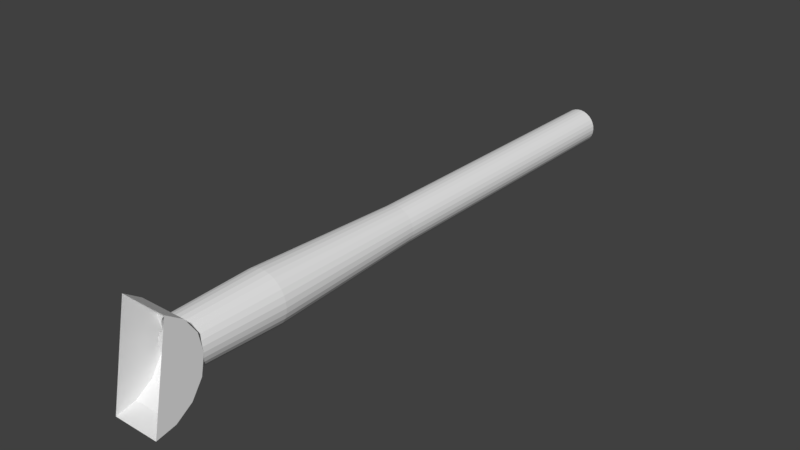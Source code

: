 # Source: gun_main.blend  (saved by Blender 2.79.0; exported with 4.5.12 LTS)
import bpy
from mathutils import Matrix  # noqa: F401  (used for matrix-valued properties, if any)

bpy.ops.wm.read_factory_settings(use_empty=True)
scene = bpy.context.scene
scene.name = 'Scene'

# ---- collections
col_collection_1 = bpy.data.collections.new('Collection 1'); scene.collection.children.link(col_collection_1)

# ---- materials (node trees are filled in below, after node groups)
mat_material = bpy.data.materials.new('Material')
mat_material.alpha_threshold = 0.0
mat_material.use_transparent_shadow = False
mat_material.roughness = 0.5
mat_material.line_color = (0.0, 0.0, 0.0, 1.0)

# ---- material node trees

# ---- world
world_world = bpy.data.worlds.new('World'); scene.world = world_world
world_world.color = (0.05088, 0.05088, 0.05088)
world_world.use_sun_shadow = False
world_world.sun_shadow_jitter_overblur = 0.0
world_world.cycles.sampling_method = 'MANUAL'

# ---- meshes
me_cube = bpy.data.meshes.new('Cube')
me_cube.from_pydata([(0.1849, 0.1373, -0.08055), (0.2047, 0.7951, -0.08055), (0.1529, 2.096, -0.08055), (0.1457, 4.54, -0.08055), (-0.1457, 4.54, -0.08055), (0.1809, 0.1298, -0.04211), (0.2002, 0.7951, -0.038), (0.1496, 2.096, -0.04876), (0.1425, 4.54, -0.05027), (-0.1425, 4.54, -0.1108), (-0.1496, 2.096, -0.1123), (-0.2002, 0.7951, -0.1231), (-0.1809, 0.1298, -0.119), (0.1689, 0.1226, -0.005346), (0.187, 0.7951, 0.002691), (0.1397, 2.096, -0.01836), (0.1331, 4.54, -0.02131), (-0.1331, 4.54, -0.1398), (-0.1397, 2.096, -0.1427), (-0.187, 0.7951, -0.1638), (-0.1689, 0.1226, -0.1558), (0.1496, 0.1154, 0.02813), (0.1656, 0.7951, 0.03975), (0.1237, 2.096, 0.009325), (0.1178, 4.54, 0.005066), (-0.1178, 4.54, -0.1662), (-0.1237, 2.096, -0.1704), (-0.1656, 0.7951, -0.2009), (-0.1496, 0.1154, -0.1892), (0.1237, 0.1108, 0.05686), (0.1369, 0.7951, 0.07154), (0.1023, 2.096, 0.03308), (0.09747, 4.54, 0.0277), (-0.09747, 4.54, -0.1888), (-0.1023, 2.096, -0.1942), (-0.1369, 0.7951, -0.2326), (-0.1237, 0.1108, -0.218), (0.09245, 0.1023, 0.07958), (0.1023, 0.7951, 0.09669), (0.07646, 2.096, 0.05187), (0.07283, 4.54, 0.0456), (-0.07283, 4.54, -0.2067), (-0.07646, 2.096, -0.213), (-0.1023, 0.7951, -0.2578), (-0.09245, 0.1023, -0.2407), (0.05714, 0.09312, 0.0953), (0.06324, 0.7951, 0.1141), (0.04725, 2.096, 0.06487), (0.04501, 4.54, 0.05798), (-0.04501, 4.54, -0.2191), (-0.04725, 2.096, -0.226), (-0.06324, 0.7951, -0.2752), (-0.05714, 0.09312, -0.2564), (0.01933, 0.08722, 0.1033), (0.02139, 0.7951, 0.123), (0.01598, 2.096, 0.07152), (0.01523, 4.54, 0.06431), (-0.01523, 4.54, -0.2254), (-0.01598, 2.096, -0.2326), (-0.02139, 0.7951, -0.2841), (-0.01933, 0.08722, -0.2644), (-0.01933, 0.08722, 0.1033), (-0.02139, 0.7951, 0.123), (-0.01598, 2.096, 0.07152), (-0.01523, 4.54, 0.06431), (0.01523, 4.54, -0.2254), (0.01598, 2.096, -0.2326), (0.02139, 0.7951, -0.2841), (0.01933, 0.08722, -0.2644), (-0.05714, 0.09312, 0.0953), (-0.06324, 0.7951, 0.1141), (-0.04725, 2.096, 0.06487), (-0.04501, 4.54, 0.05798), (0.04501, 4.54, -0.2191), (0.04725, 2.096, -0.226), (0.06324, 0.7951, -0.2752), (0.05714, 0.09312, -0.2564), (-0.09245, 0.1023, 0.07958), (-0.1023, 0.7951, 0.09669), (-0.07646, 2.096, 0.05187), (-0.07283, 4.54, 0.0456), (0.07283, 4.54, -0.2067), (0.07646, 2.096, -0.213), (0.1023, 0.7951, -0.2578), (0.09245, 0.1023, -0.2407), (-0.1237, 0.1108, 0.05686), (-0.1369, 0.7951, 0.07154), (-0.1023, 2.096, 0.03308), (-0.09747, 4.54, 0.0277), (0.09747, 4.54, -0.1888), (0.1023, 2.096, -0.1942), (0.1369, 0.7951, -0.2326), (0.1237, 0.1108, -0.218), (-0.1496, 0.1154, 0.02813), (-0.1656, 0.7951, 0.03975), (-0.1237, 2.096, 0.009325), (-0.1178, 4.54, 0.005066), (0.1178, 4.54, -0.1662), (0.1237, 2.096, -0.1704), (0.1656, 0.7951, -0.2009), (0.1496, 0.1154, -0.1892), (-0.1689, 0.1226, -0.005346), (-0.187, 0.7951, 0.002691), (-0.1397, 2.096, -0.01836), (-0.1331, 4.54, -0.02131), (0.1331, 4.54, -0.1398), (0.1397, 2.096, -0.1427), (0.187, 0.7951, -0.1638), (0.1689, 0.1226, -0.1558), (-0.1809, 0.1298, -0.04211), (-0.2002, 0.7951, -0.038), (-0.1496, 2.096, -0.04876), (-0.1425, 4.54, -0.05027), (0.1425, 4.54, -0.1108), (0.1496, 2.096, -0.1123), (0.2002, 0.7951, -0.1231), (0.1809, 0.1298, -0.119), (-0.1849, 0.1373, -0.08055), (-0.2047, 0.7951, -0.08055), (-0.1529, 2.096, -0.08055), (-0.1849, 0.1069, -0.2347), (0.1849, 0.1069, -0.2347), (-0.1849, 0.01963, -0.3653), (0.1849, 0.01963, -0.3653), (-0.1849, -0.111, -0.4526), (0.1849, -0.111, -0.4526), (-0.1849, -0.2651, -0.4832), (0.1849, -0.2651, -0.4832), (-0.1849, -0.111, 0.2915), (0.1849, -0.111, 0.2915), (-0.1849, 0.01964, 0.2042), (0.1849, 0.01964, 0.2042), (-0.1849, 0.1069, 0.07355), (0.1849, 0.1069, 0.07355), (-0.1007, 0.1069, -0.2347), (0.1007, 0.1069, -0.2347), (0.1008, 0.1046, 0.07355), (-0.1008, 0.1046, 0.07355), (0.1066, 4.537, -0.08055), (-0.118, 4.537, -0.08055), (0.1154, 4.537, -0.05602), (-0.1043, 4.537, -0.1027), (0.0974, 4.537, -0.03719), (-0.1078, 4.537, -0.1286), (0.09548, 4.537, -0.01118), (-0.08625, 4.537, -0.1432), (0.07134, 4.537, -0.001324), (-0.07897, 4.537, -0.1683), (0.05901, 4.537, 0.02166), (-0.05331, 4.537, -0.1729), (0.03295, 4.537, 0.02084), (-0.03647, 4.537, -0.1928), (0.01234, 4.537, 0.03682), (-0.01114, 4.537, -0.1866), (-0.01114, 4.537, 0.02548), (0.01234, 4.537, -0.1979), (-0.03647, 4.537, 0.03169), (0.03295, 4.537, -0.1819), (-0.05331, 4.537, 0.01178), (0.05901, 4.537, -0.1828), (-0.07897, 4.537, 0.007153), (0.07134, 4.537, -0.1598), (-0.08625, 4.537, -0.01789), (0.09548, 4.537, -0.1499), (-0.1078, 4.537, -0.03255), (0.0974, 4.537, -0.1239), (-0.1043, 4.537, -0.05839), (0.1154, 4.537, -0.1051), (-0.03646, 0.04365, -0.1807), (0.04037, 0.04365, 0.03035), (-0.01643, 0.04365, -0.1974), (0.01484, 0.04365, 0.02502), (0.007437, 0.04365, -0.1869), (-0.008233, 0.04365, 0.03718), (0.03253, 0.04365, -0.194), (-0.02939, 0.04365, 0.02193), (0.05005, 0.04365, -0.1747), (-0.05541, 0.04365, 0.02365), (0.07586, 0.04365, -0.171), (-0.06853, 0.04365, 0.001117), (0.08401, 0.04365, -0.1462), (-0.093, 0.04365, -0.007892), (0.1061, 0.04365, -0.1323), (-0.09582, 0.04365, -0.03382), (0.1034, 0.04365, -0.1063), (-0.1145, 0.04365, -0.052), (0.1179, 0.04365, -0.08467), (-0.1065, 0.04365, -0.07683), (0.105, 0.04365, -0.06204), (-0.1162, 0.04365, -0.101), (0.1094, 0.04365, -0.03634), (-0.09885, 0.04365, -0.1205), (0.08839, 0.04365, -0.02094), (-0.09784, 0.04365, -0.1466), (0.08198, 0.04365, 0.004344), (-0.07406, 0.04365, -0.1572), (0.0565, 0.04365, 0.00986), (-0.06254, 0.04365, -0.1806), (0.1034, 4.129, -0.05476), (0.1064, 3.72, -0.07312), (0.106, 3.312, -0.0917), (0.1025, 2.903, -0.1099), (0.09582, 2.495, -0.1273), (0.08625, 2.086, -0.1432), (0.07406, 1.678, -0.1572), (0.05962, 1.269, -0.1689), (0.04336, 0.8606, -0.178), (0.02579, 0.4521, -0.184), (0.05174, 0.4521, -0.1866), (0.06937, 0.8606, -0.176), (0.0849, 1.269, -0.1625), (0.09784, 1.678, -0.1466), (0.1078, 2.086, -0.1286), (0.1145, 2.495, -0.1091), (0.1177, 2.903, -0.08879), (0.1174, 3.312, -0.06822), (0.1134, 3.72, -0.04802), (0.1061, 4.129, -0.02882), (0.01484, 4.129, -0.1861), (-0.003721, 3.72, -0.1871), (-0.02217, 3.312, -0.1848), (-0.03994, 2.903, -0.1794), (-0.0565, 2.495, -0.171), (-0.07134, 2.086, -0.1598), (-0.08401, 1.678, -0.1462), (-0.09413, 1.269, -0.1306), (-0.1014, 0.8606, -0.1135), (-0.1056, 0.4521, -0.09539), (-0.1109, 0.4521, -0.1209), (-0.1022, 0.8606, -0.1396), (-0.09041, 1.269, -0.1564), (-0.07586, 1.678, -0.171), (-0.05901, 2.086, -0.1828), (-0.04037, 2.495, -0.1915), (-0.02049, 2.903, -0.1968), (-1.387e-07, 3.312, -0.1986), (0.02049, 3.72, -0.1968), (0.04037, 4.129, -0.1915), (-0.09582, 4.129, -0.1273), (-0.1025, 3.72, -0.1099), (-0.106, 3.312, -0.0917), (-0.1064, 2.903, -0.07312), (-0.1034, 2.495, -0.05476), (-0.0974, 2.086, -0.03719), (-0.08839, 1.678, -0.02094), (-0.07669, 1.269, -0.006494), (-0.06267, 0.8606, 0.005699), (-0.04674, 0.4521, 0.01527), (-0.07266, 0.4521, 0.01245), (-0.08771, 0.8606, -0.001582), (-0.1001, 1.269, -0.01801), (-0.1094, 1.678, -0.03634), (-0.1154, 2.086, -0.05602), (-0.1179, 2.495, -0.07643), (-0.1169, 2.903, -0.09698), (-0.1122, 3.312, -0.117), (-0.1042, 3.72, -0.136), (-0.093, 4.129, -0.1532), (-0.09041, 0.4521, -0.1371), (-0.07923, 0.8606, -0.1519), (-0.06564, 1.269, -0.1646), (-0.05005, 1.678, -0.1747), (-0.03295, 2.086, -0.1819), (-0.01484, 2.495, -0.1861), (0.003721, 2.903, -0.1871), (0.02217, 3.312, -0.1848), (0.03994, 3.72, -0.1794), (0.0565, 4.129, -0.171), (0.06564, 0.4521, -0.1646), (0.07923, 0.8606, -0.1519), (0.09041, 1.269, -0.1371), (0.09885, 1.678, -0.1205), (0.1043, 2.086, -0.1027), (0.1065, 2.495, -0.08427), (0.1056, 2.903, -0.06572), (0.1014, 3.312, -0.04761), (0.09413, 3.72, -0.0305), (0.08401, 4.129, -0.01492), (-0.03646, 4.129, 0.01963), (-0.01851, 3.72, 0.02444), (1.312e-07, 3.312, 0.02606), (0.01851, 2.903, 0.02444), (0.03646, 2.495, 0.01963), (0.05331, 2.086, 0.01178), (0.06853, 1.678, 0.001117), (0.08167, 1.269, -0.01202), (0.09233, 0.8606, -0.02725), (0.1002, 0.4521, -0.04409), (0.1001, 0.4521, -0.01801), (0.08771, 0.8606, -0.001582), (0.07266, 1.269, 0.01245), (0.05541, 1.678, 0.02365), (0.03647, 2.086, 0.03169), (0.01643, 2.495, 0.03632), (-0.004119, 2.903, 0.0374), (-0.02454, 3.312, 0.03489), (-0.04421, 3.72, 0.02887), (-0.06254, 4.129, 0.01953), (-0.08167, 0.4521, -0.01202), (-0.09233, 0.8606, -0.02725), (-0.1002, 1.269, -0.04409), (-0.105, 1.678, -0.06204), (-0.1066, 2.086, -0.08055), (-0.105, 2.495, -0.09907), (-0.1002, 2.903, -0.117), (-0.09233, 3.312, -0.1339), (-0.08167, 3.72, -0.1491), (-0.06853, 4.129, -0.1622), (-0.0849, 0.4521, -0.1625), (-0.06937, 0.8606, -0.176), (-0.05174, 1.269, -0.1866), (-0.03253, 1.678, -0.194), (-0.01234, 2.086, -0.1979), (0.008233, 2.495, -0.1983), (0.02855, 2.903, -0.1951), (0.048, 3.312, -0.1884), (0.066, 3.72, -0.1784), (0.08198, 4.129, -0.1655), (0.09041, 0.4521, -0.1564), (0.1022, 0.8606, -0.1396), (0.1109, 1.269, -0.1209), (0.1162, 1.678, -0.101), (0.118, 2.086, -0.08055), (0.1162, 2.495, -0.06006), (0.1109, 2.903, -0.04019), (0.1022, 3.312, -0.02154), (0.09041, 3.72, -0.004691), (0.07586, 4.129, 0.009856), (0.07669, 0.4521, -0.006493), (0.06267, 0.8606, 0.005699), (0.04674, 1.269, 0.01527), (0.02939, 1.678, 0.02193), (0.01114, 2.086, 0.02548), (-0.007437, 2.495, 0.0258), (-0.02579, 2.903, 0.02289), (-0.04336, 3.312, 0.01684), (-0.05962, 3.72, 0.007833), (-0.07406, 4.129, -0.003862), (-0.1042, 0.4521, -0.02515), (-0.1122, 0.8606, -0.04408), (-0.1169, 1.269, -0.06413), (-0.1179, 1.678, -0.08467), (-0.1154, 2.086, -0.1051), (-0.1094, 2.495, -0.1248), (-0.1001, 2.903, -0.1431), (-0.08771, 3.312, -0.1595), (-0.07266, 3.72, -0.1736), (-0.05541, 4.129, -0.1848), (-0.05962, 0.4521, -0.1689), (-0.04336, 0.8606, -0.178), (-0.02579, 1.269, -0.184), (-0.007437, 1.678, -0.1869), (0.01114, 2.086, -0.1866), (0.02939, 2.495, -0.183), (0.04674, 2.903, -0.1764), (0.06267, 3.312, -0.1668), (0.07669, 3.72, -0.1546), (0.08839, 4.129, -0.1402), (0.09413, 0.4521, -0.1306), (0.1014, 0.8606, -0.1135), (0.1056, 1.269, -0.09539), (0.1065, 1.678, -0.07683), (0.1043, 2.086, -0.05839), (0.09885, 2.495, -0.04062), (0.09041, 2.903, -0.02406), (0.07923, 3.312, -0.009215), (0.06564, 3.72, 0.003459), (0.05005, 4.129, 0.01358), (0.066, 0.4521, 0.01729), (0.048, 0.8606, 0.02726), (0.02855, 1.269, 0.03396), (0.008233, 1.678, 0.03718), (-0.01234, 2.086, 0.03682), (-0.03253, 2.495, 0.0329), (-0.05174, 2.903, 0.02552), (-0.06937, 3.312, 0.01493), (-0.0849, 3.72, 0.001431), (-0.09784, 4.129, -0.01456), (-0.1025, 0.4521, -0.05117), (-0.106, 0.8606, -0.06941), (-0.1064, 1.269, -0.08799), (-0.1034, 1.678, -0.1063), (-0.0974, 2.086, -0.1239), (-0.08839, 2.495, -0.1402), (-0.07669, 2.903, -0.1546), (-0.06267, 3.312, -0.1668), (-0.04674, 3.72, -0.1764), (-0.02939, 4.129, -0.183), (-0.04421, 0.4521, -0.19), (-0.02454, 0.8606, -0.196), (-0.004119, 1.269, -0.1985), (0.01643, 1.678, -0.1974), (0.03647, 2.086, -0.1928), (0.05541, 2.495, -0.1848), (0.07266, 2.903, -0.1736), (0.08771, 3.312, -0.1595), (0.1001, 3.72, -0.1431), (0.1094, 4.129, -0.1248), (0.1134, 0.4521, -0.1131), (0.1174, 0.8606, -0.09289), (0.1177, 1.269, -0.07232), (0.1145, 1.678, -0.052), (0.1078, 2.086, -0.03255), (0.09784, 2.495, -0.01456), (0.0849, 2.903, 0.001431), (0.06937, 3.312, 0.01493), (0.05174, 3.72, 0.02552), (0.03253, 4.129, 0.0329), (-0.1162, 4.129, -0.06006), (-0.1109, 3.72, -0.04019), (-0.1022, 3.312, -0.02154), (-0.09041, 2.903, -0.004691), (-0.07586, 2.495, 0.009856), (-0.05901, 2.086, 0.02166), (-0.04037, 1.678, 0.03035), (-0.02049, 1.269, 0.03567), (-1.311e-08, 0.8606, 0.03747), (0.02049, 0.4521, 0.03567), (-0.003721, 0.4521, 0.026), (-0.02217, 0.8606, 0.02373), (-0.03994, 1.269, 0.0183), (-0.0565, 1.678, 0.00986), (-0.07134, 2.086, -0.001324), (-0.08401, 2.495, -0.01492), (-0.09413, 2.903, -0.0305), (-0.1014, 3.312, -0.04761), (-0.1056, 3.72, -0.06572), (-0.1065, 4.129, -0.08427), (0.03994, 0.4521, 0.0183), (0.02217, 0.8606, 0.02373), (0.003721, 1.269, 0.026), (-0.01484, 1.678, 0.02502), (-0.03295, 2.086, 0.02084), (-0.05005, 2.495, 0.01358), (-0.06564, 2.903, 0.003459), (-0.07923, 3.312, -0.009215), (-0.09041, 3.72, -0.02406), (-0.09885, 4.129, -0.04062), (-0.1177, 0.4521, -0.07232), (-0.1174, 0.8606, -0.09289), (-0.1134, 1.269, -0.1131), (-0.1061, 1.678, -0.1323), (-0.09548, 2.086, -0.1499), (-0.08198, 2.495, -0.1655), (-0.066, 2.903, -0.1784), (-0.048, 3.312, -0.1884), (-0.02855, 3.72, -0.1951), (-0.008233, 4.129, -0.1983), (0.105, 4.129, -0.09907), (0.1002, 3.72, -0.117), (0.09233, 3.312, -0.1339), (0.08167, 2.903, -0.1491), (0.06853, 2.495, -0.1622), (0.05331, 2.086, -0.1729), (0.03646, 1.678, -0.1807), (0.01851, 1.269, -0.1855), (-5.613e-09, 0.8606, -0.1872), (-0.01851, 0.4521, -0.1855), (0.004119, 0.4521, -0.1985), (0.02454, 0.8606, -0.196), (0.04421, 1.269, -0.19), (0.06254, 1.678, -0.1806), (0.07897, 2.086, -0.1683), (0.093, 2.495, -0.1532), (0.1042, 2.903, -0.136), (0.1122, 3.312, -0.117), (0.1169, 3.72, -0.09698), (0.1179, 4.129, -0.07644), (0.1064, 0.4521, -0.08799), (0.106, 0.8606, -0.06941), (0.1025, 1.269, -0.05117), (0.09582, 1.678, -0.03382), (0.08625, 2.086, -0.01789), (0.07406, 2.495, -0.003862), (0.05962, 2.903, 0.007833), (0.04336, 3.312, 0.01684), (0.02579, 3.72, 0.02289), (0.007437, 4.129, 0.0258), (-0.02855, 0.4521, 0.03396), (-0.048, 0.8606, 0.02726), (-0.066, 1.269, 0.01729), (-0.08198, 1.678, 0.004344), (-0.09548, 2.086, -0.01118), (-0.1061, 2.495, -0.02882), (-0.1134, 2.903, -0.04802), (-0.1174, 3.312, -0.06822), (-0.1177, 3.72, -0.08879), (-0.1145, 4.129, -0.1091), (0.1169, 0.4521, -0.06413), (0.1122, 0.8606, -0.04408), (0.1042, 1.269, -0.02515), (0.093, 1.678, -0.007893), (0.07897, 2.086, 0.007153), (0.06254, 2.495, 0.01953), (0.04421, 2.903, 0.02887), (0.02454, 3.312, 0.03489), (0.004119, 3.72, 0.0374), (-0.01643, 4.129, 0.03632)], [], [(1, 2, 7, 6), (118, 119, 10, 11), (117, 118, 11, 12), (0, 1, 6, 5), (119, 4, 9, 10), (2, 3, 8, 7), (12, 11, 19, 20), (5, 6, 14, 13), (10, 9, 17, 18), (7, 8, 16, 15), (6, 7, 15, 14), (11, 10, 18, 19), (19, 18, 26, 27), (20, 19, 27, 28), (13, 14, 22, 21), (18, 17, 25, 26), (15, 16, 24, 23), (14, 15, 23, 22), (22, 23, 31, 30), (27, 26, 34, 35), (28, 27, 35, 36), (21, 22, 30, 29), (26, 25, 33, 34), (23, 24, 32, 31), (34, 33, 41, 42), (31, 32, 40, 39), (30, 31, 39, 38), (35, 34, 42, 43), (36, 35, 43, 44, 134), (29, 30, 38, 37, 136), (42, 41, 49, 50), (39, 40, 48, 47), (38, 39, 47, 46), (43, 42, 50, 51), (44, 43, 51, 52), (37, 38, 46, 45), (45, 46, 54, 53), (50, 49, 57, 58), (47, 48, 56, 55), (46, 47, 55, 54), (51, 50, 58, 59), (52, 51, 59, 60), (59, 58, 66, 67), (60, 59, 67, 68), (53, 54, 62, 61), (58, 57, 65, 66), (55, 56, 64, 63), (54, 55, 63, 62), (67, 66, 74, 75), (68, 67, 75, 76), (61, 62, 70, 69), (66, 65, 73, 74), (63, 64, 72, 71), (62, 63, 71, 70), (71, 72, 80, 79), (70, 71, 79, 78), (75, 74, 82, 83), (76, 75, 83, 84), (69, 70, 78, 77), (74, 73, 81, 82), (82, 81, 89, 90), (79, 80, 88, 87), (78, 79, 87, 86), (83, 82, 90, 91), (84, 83, 91, 92, 135), (77, 78, 86, 85, 137), (90, 89, 97, 98), (87, 88, 96, 95), (86, 87, 95, 94), (91, 90, 98, 99), (92, 91, 99, 100), (85, 86, 94, 93), (100, 99, 107, 108), (93, 94, 102, 101), (98, 97, 105, 106), (95, 96, 104, 103), (94, 95, 103, 102), (99, 98, 106, 107), (107, 106, 114, 115), (108, 107, 115, 116), (101, 102, 110, 109), (106, 105, 113, 114), (103, 104, 112, 111), (102, 103, 111, 110), (110, 111, 119, 118), (115, 114, 2, 1), (116, 115, 1, 0), (109, 110, 118, 117), (114, 113, 3, 2), (111, 112, 4, 119), (20, 28, 36, 134, 120, 117, 12), (92, 100, 108, 116, 0, 121, 135), (52, 60, 68, 76, 84, 135, 121, 123, 122, 120, 134, 44), (5, 13, 21, 29, 136, 133, 0), (93, 101, 109, 117, 132, 137, 85), (45, 53, 61, 69, 77, 137, 132, 130, 131, 133, 136, 37), (125, 124, 122, 123), (126, 124, 125, 127), (130, 128, 129, 131), (121, 0, 133, 131, 129, 127, 125, 123), (120, 122, 124, 126, 128, 130, 132, 117), (96, 88, 160, 162), (72, 64, 154, 156), (105, 97, 163, 165), (81, 73, 157, 159), (113, 105, 165, 167), (104, 96, 162, 164), (112, 104, 164, 166), (3, 113, 167, 138), (4, 112, 166, 139), (41, 33, 147, 149), (49, 41, 149, 151), (40, 32, 146, 148), (17, 9, 141, 143), (80, 72, 156, 158), (48, 40, 148, 150), (9, 4, 139, 141), (25, 17, 143, 145), (57, 49, 151, 153), (16, 8, 140, 142), (89, 81, 159, 161), (8, 3, 138, 140), (24, 16, 142, 144), (33, 25, 145, 147), (97, 89, 161, 163), (56, 48, 150, 152), (32, 24, 144, 146), (88, 80, 158, 160), (65, 57, 153, 155), (73, 65, 155, 157), (64, 56, 152, 154), (208, 207, 172, 174), (228, 227, 187, 189), (248, 247, 175, 177), (258, 228, 189, 191), (268, 208, 174, 176), (288, 287, 188, 190), (298, 248, 177, 179), (308, 258, 191, 193), (318, 268, 176, 178), (328, 288, 190, 192), (338, 298, 179, 181), (348, 308, 193, 195), (358, 318, 178, 180), (368, 328, 192, 194), (378, 338, 181, 183), (388, 348, 195, 197), (398, 358, 180, 182), (418, 417, 169, 171), (428, 368, 194, 196), (438, 378, 183, 185), (458, 457, 168, 170), (457, 388, 197, 168), (468, 398, 182, 184), (478, 418, 171, 173), (417, 428, 196, 169), (227, 438, 185, 187), (207, 458, 170, 172), (488, 468, 184, 186), (247, 478, 173, 175), (287, 488, 186, 188), (158, 156, 497, 278), (278, 497, 496, 279), (279, 496, 495, 280), (280, 495, 494, 281), (281, 494, 493, 282), (282, 493, 492, 283), (283, 492, 491, 284), (284, 491, 490, 285), (285, 490, 489, 286), (286, 489, 488, 287), (145, 143, 487, 238), (238, 487, 486, 239), (239, 486, 485, 240), (240, 485, 484, 241), (241, 484, 483, 242), (242, 483, 482, 243), (243, 482, 481, 244), (244, 481, 480, 245), (245, 480, 479, 246), (246, 479, 478, 247), (156, 154, 477, 497), (497, 477, 476, 496), (496, 476, 475, 495), (495, 475, 474, 494), (494, 474, 473, 493), (493, 473, 472, 492), (492, 472, 471, 491), (491, 471, 470, 490), (490, 470, 469, 489), (489, 469, 468, 488), (142, 140, 467, 198), (198, 467, 466, 199), (199, 466, 465, 200), (200, 465, 464, 201), (201, 464, 463, 202), (202, 463, 462, 203), (203, 462, 461, 204), (204, 461, 460, 205), (205, 460, 459, 206), (206, 459, 458, 207), (157, 155, 447, 218), (218, 447, 446, 219), (219, 446, 445, 220), (220, 445, 444, 221), (221, 444, 443, 222), (222, 443, 442, 223), (223, 442, 441, 224), (224, 441, 440, 225), (225, 440, 439, 226), (226, 439, 438, 227), (139, 166, 437, 408), (408, 437, 436, 409), (409, 436, 435, 410), (410, 435, 434, 411), (411, 434, 433, 412), (412, 433, 432, 413), (413, 432, 431, 414), (414, 431, 430, 415), (415, 430, 429, 416), (416, 429, 428, 417), (143, 141, 427, 487), (487, 427, 426, 486), (486, 426, 425, 485), (485, 425, 424, 484), (484, 424, 423, 483), (483, 423, 422, 482), (482, 422, 421, 481), (481, 421, 420, 480), (480, 420, 419, 479), (479, 419, 418, 478), (154, 152, 407, 477), (477, 407, 406, 476), (476, 406, 405, 475), (475, 405, 404, 474), (474, 404, 403, 473), (473, 403, 402, 472), (472, 402, 401, 471), (471, 401, 400, 470), (470, 400, 399, 469), (469, 399, 398, 468), (138, 167, 397, 448), (448, 397, 396, 449), (449, 396, 395, 450), (450, 395, 394, 451), (451, 394, 393, 452), (452, 393, 392, 453), (453, 392, 391, 454), (454, 391, 390, 455), (455, 390, 389, 456), (456, 389, 388, 457), (140, 138, 448, 467), (467, 448, 449, 466), (466, 449, 450, 465), (465, 450, 451, 464), (464, 451, 452, 463), (463, 452, 453, 462), (462, 453, 454, 461), (461, 454, 455, 460), (460, 455, 456, 459), (459, 456, 457, 458), (155, 153, 387, 447), (447, 387, 386, 446), (446, 386, 385, 445), (445, 385, 384, 444), (444, 384, 383, 443), (443, 383, 382, 442), (442, 382, 381, 441), (441, 381, 380, 440), (440, 380, 379, 439), (439, 379, 378, 438), (166, 164, 377, 437), (437, 377, 376, 436), (436, 376, 375, 435), (435, 375, 374, 434), (434, 374, 373, 433), (433, 373, 372, 432), (432, 372, 371, 431), (431, 371, 370, 430), (430, 370, 369, 429), (429, 369, 368, 428), (141, 139, 408, 427), (427, 408, 409, 426), (426, 409, 410, 425), (425, 410, 411, 424), (424, 411, 412, 423), (423, 412, 413, 422), (422, 413, 414, 421), (421, 414, 415, 420), (420, 415, 416, 419), (419, 416, 417, 418), (152, 150, 367, 407), (407, 367, 366, 406), (406, 366, 365, 405), (405, 365, 364, 404), (404, 364, 363, 403), (403, 363, 362, 402), (402, 362, 361, 401), (401, 361, 360, 400), (400, 360, 359, 399), (399, 359, 358, 398), (167, 165, 357, 397), (397, 357, 356, 396), (396, 356, 355, 395), (395, 355, 354, 394), (394, 354, 353, 393), (393, 353, 352, 392), (392, 352, 351, 391), (391, 351, 350, 390), (390, 350, 349, 389), (389, 349, 348, 388), (153, 151, 347, 387), (387, 347, 346, 386), (386, 346, 345, 385), (385, 345, 344, 384), (384, 344, 343, 383), (383, 343, 342, 382), (382, 342, 341, 381), (381, 341, 340, 380), (380, 340, 339, 379), (379, 339, 338, 378), (164, 162, 337, 377), (377, 337, 336, 376), (376, 336, 335, 375), (375, 335, 334, 374), (374, 334, 333, 373), (373, 333, 332, 372), (372, 332, 331, 371), (371, 331, 330, 370), (370, 330, 329, 369), (369, 329, 328, 368), (150, 148, 327, 367), (367, 327, 326, 366), (366, 326, 325, 365), (365, 325, 324, 364), (364, 324, 323, 363), (363, 323, 322, 362), (362, 322, 321, 361), (361, 321, 320, 360), (360, 320, 319, 359), (359, 319, 318, 358), (165, 163, 317, 357), (357, 317, 316, 356), (356, 316, 315, 355), (355, 315, 314, 354), (354, 314, 313, 353), (353, 313, 312, 352), (352, 312, 311, 351), (351, 311, 310, 350), (350, 310, 309, 349), (349, 309, 308, 348), (151, 149, 307, 347), (347, 307, 306, 346), (346, 306, 305, 345), (345, 305, 304, 344), (344, 304, 303, 343), (343, 303, 302, 342), (342, 302, 301, 341), (341, 301, 300, 340), (340, 300, 299, 339), (339, 299, 298, 338), (162, 160, 297, 337), (337, 297, 296, 336), (336, 296, 295, 335), (335, 295, 294, 334), (334, 294, 293, 333), (333, 293, 292, 332), (332, 292, 291, 331), (331, 291, 290, 330), (330, 290, 289, 329), (329, 289, 288, 328), (148, 146, 277, 327), (327, 277, 276, 326), (326, 276, 275, 325), (325, 275, 274, 324), (324, 274, 273, 323), (323, 273, 272, 322), (322, 272, 271, 321), (321, 271, 270, 320), (320, 270, 269, 319), (319, 269, 268, 318), (163, 161, 267, 317), (317, 267, 266, 316), (316, 266, 265, 315), (315, 265, 264, 314), (314, 264, 263, 313), (313, 263, 262, 312), (312, 262, 261, 311), (311, 261, 260, 310), (310, 260, 259, 309), (309, 259, 258, 308), (149, 147, 257, 307), (307, 257, 256, 306), (306, 256, 255, 305), (305, 255, 254, 304), (304, 254, 253, 303), (303, 253, 252, 302), (302, 252, 251, 301), (301, 251, 250, 300), (300, 250, 249, 299), (299, 249, 248, 298), (160, 158, 278, 297), (297, 278, 279, 296), (296, 279, 280, 295), (295, 280, 281, 294), (294, 281, 282, 293), (293, 282, 283, 292), (292, 283, 284, 291), (291, 284, 285, 290), (290, 285, 286, 289), (289, 286, 287, 288), (146, 144, 217, 277), (277, 217, 216, 276), (276, 216, 215, 275), (275, 215, 214, 274), (274, 214, 213, 273), (273, 213, 212, 272), (272, 212, 211, 271), (271, 211, 210, 270), (270, 210, 209, 269), (269, 209, 208, 268), (161, 159, 237, 267), (267, 237, 236, 266), (266, 236, 235, 265), (265, 235, 234, 264), (264, 234, 233, 263), (263, 233, 232, 262), (262, 232, 231, 261), (261, 231, 230, 260), (260, 230, 229, 259), (259, 229, 228, 258), (147, 145, 238, 257), (257, 238, 239, 256), (256, 239, 240, 255), (255, 240, 241, 254), (254, 241, 242, 253), (253, 242, 243, 252), (252, 243, 244, 251), (251, 244, 245, 250), (250, 245, 246, 249), (249, 246, 247, 248), (159, 157, 218, 237), (237, 218, 219, 236), (236, 219, 220, 235), (235, 220, 221, 234), (234, 221, 222, 233), (233, 222, 223, 232), (232, 223, 224, 231), (231, 224, 225, 230), (230, 225, 226, 229), (229, 226, 227, 228), (144, 142, 198, 217), (217, 198, 199, 216), (216, 199, 200, 215), (215, 200, 201, 214), (214, 201, 202, 213), (213, 202, 203, 212), (212, 203, 204, 211), (211, 204, 205, 210), (210, 205, 206, 209), (209, 206, 207, 208), (169, 196, 194, 192, 190, 188, 186, 184, 182, 180, 178, 176, 174, 172, 170, 168, 197, 195, 193, 191, 189, 187, 185, 183, 181, 179, 177, 175, 173, 171)])
_uv = me_cube.uv_layers.new(name='UVMap')
_uv.uv.foreach_set('vector', [0.1449, 0.8931, 0.4336, 0.8943, 0.4336, 0.9014, 0.1449, 0.9026, 0.6105, 0.7619, 0.8992, 0.7631, 0.8992, 0.7702, 0.6105, 0.7714, 0.4514, 0.9278, 0.5974, 0.9269, 0.5975, 0.9364, 0.4498, 0.9364, 0.7276, 0.9389, 0.8736, 0.938, 0.8736, 0.9475, 0.726, 0.9475, 0.1449, 0.6546, 0.6086, 0.6546, 0.6087, 0.6627, 0.1449, 0.6627, 0.1449, 0.6842, 0.6086, 0.6842, 0.6087, 0.6923, 0.1449, 0.6923, 0.1464, 0.9277, 0.2941, 0.9268, 0.2941, 0.9363, 0.1449, 0.9363, 0.7275, 0.9276, 0.8752, 0.9267, 0.8752, 0.9362, 0.726, 0.9362, 0.1449, 0.5062, 0.6086, 0.5062, 0.6087, 0.5143, 0.1449, 0.5143, 0.1449, 0.526, 0.6086, 0.526, 0.6087, 0.5341, 0.1449, 0.5341, 0.1449, 0.8254, 0.4336, 0.8266, 0.4336, 0.8337, 0.1449, 0.8349, 0.1449, 0.8818, 0.4336, 0.883, 0.4336, 0.8901, 0.1449, 0.8913, 0.6105, 0.7224, 0.8992, 0.7236, 0.8992, 0.7307, 0.6105, 0.7319, 0.762, 0.5535, 0.9113, 0.5526, 0.9113, 0.5621, 0.7604, 0.5621, 0.762, 0.5422, 0.9113, 0.5413, 0.9113, 0.5508, 0.7604, 0.5508, 0.1449, 0.7336, 0.6086, 0.7336, 0.6087, 0.7417, 0.1449, 0.7417, 0.1449, 0.7238, 0.6086, 0.7238, 0.6087, 0.7318, 0.1449, 0.7319, 0.6105, 0.6927, 0.8992, 0.6939, 0.8992, 0.701, 0.6105, 0.7022, 0.1449, 0.848, 0.4336, 0.8492, 0.4336, 0.8563, 0.1449, 0.8575, 0.1449, 0.8141, 0.4336, 0.8153, 0.4336, 0.8224, 0.1449, 0.8236, 0.727, 0.871, 0.8778, 0.8705, 0.8778, 0.88, 0.726, 0.8796, 0.7269, 0.8827, 0.8778, 0.8818, 0.8778, 0.8913, 0.726, 0.8913, 0.1449, 0.6348, 0.6086, 0.6348, 0.6087, 0.6429, 0.1449, 0.6429, 0.1449, 0.7534, 0.6086, 0.7534, 0.6087, 0.7615, 0.1449, 0.7615, 0.1449, 0.6051, 0.6086, 0.6051, 0.6087, 0.6132, 0.1449, 0.6132, 0.1449, 0.6941, 0.6086, 0.6941, 0.6087, 0.7022, 0.1449, 0.7022, 0.4354, 0.8818, 0.7242, 0.883, 0.7242, 0.8901, 0.4354, 0.8913, 0.1449, 0.8592, 0.4336, 0.8604, 0.4336, 0.8675, 0.1449, 0.8687, 0.7278, 0.9161, 0.8781, 0.9155, 0.8781, 0.9249, 0.726, 0.9249, 0.727, 0.9223, 0.1467, 0.9161, 0.297, 0.9156, 0.297, 0.925, 0.1449, 0.925, 0.1453, 0.9223, 0.1449, 0.5161, 0.6086, 0.5161, 0.6087, 0.5242, 0.1449, 0.5242, 0.1449, 0.5359, 0.6086, 0.5359, 0.6087, 0.544, 0.1449, 0.544, 0.6105, 0.6497, 0.8992, 0.6509, 0.8992, 0.658, 0.6105, 0.6592, 0.1449, 0.8028, 0.4336, 0.804, 0.4336, 0.8111, 0.1449, 0.8123, 0.728, 0.8376, 0.8817, 0.8367, 0.8818, 0.8462, 0.726, 0.8462, 0.728, 0.8602, 0.8817, 0.8592, 0.8818, 0.8687, 0.726, 0.8687, 0.6957, 0.6286, 0.8515, 0.6277, 0.8515, 0.6372, 0.6944, 0.6372, 0.1449, 0.5854, 0.6086, 0.5854, 0.6087, 0.5934, 0.1449, 0.5935, 0.1449, 0.7831, 0.6086, 0.7831, 0.6087, 0.7912, 0.1449, 0.7912, 0.6105, 0.5062, 0.8992, 0.5074, 0.8992, 0.5145, 0.6105, 0.5157, 0.1449, 0.8705, 0.4336, 0.8717, 0.4336, 0.8788, 0.1449, 0.88, 0.6779, 0.5931, 0.8337, 0.5922, 0.8337, 0.6017, 0.6766, 0.6017, 0.4354, 0.8028, 0.7242, 0.804, 0.7242, 0.8111, 0.4354, 0.8123, 0.726, 0.8033, 0.8831, 0.8028, 0.8831, 0.8123, 0.726, 0.8119, 0.726, 0.8146, 0.8831, 0.8141, 0.8831, 0.8236, 0.726, 0.8231, 0.1449, 0.5656, 0.6086, 0.5656, 0.6087, 0.5737, 0.1449, 0.5737, 0.1449, 0.7732, 0.6086, 0.7732, 0.6087, 0.7813, 0.1449, 0.7813, 0.4354, 0.8254, 0.7242, 0.8266, 0.7242, 0.8337, 0.4354, 0.8349, 0.6105, 0.6723, 0.8992, 0.6735, 0.8992, 0.6806, 0.6105, 0.6818, 0.6944, 0.6169, 0.8515, 0.6164, 0.8515, 0.6259, 0.6957, 0.6254, 0.6944, 0.6056, 0.8515, 0.6051, 0.8515, 0.6146, 0.6957, 0.6142, 0.1449, 0.6447, 0.6086, 0.6447, 0.6087, 0.6528, 0.1449, 0.6528, 0.1449, 0.7139, 0.6086, 0.7139, 0.6087, 0.722, 0.1449, 0.722, 0.4354, 0.8592, 0.7242, 0.8604, 0.7242, 0.8675, 0.4354, 0.8687, 0.1449, 0.7929, 0.6086, 0.7929, 0.6087, 0.801, 0.1449, 0.801, 0.4354, 0.8705, 0.7242, 0.8717, 0.7242, 0.8788, 0.4354, 0.88, 0.4354, 0.848, 0.7242, 0.8492, 0.7242, 0.8563, 0.4354, 0.8575, 0.726, 0.8259, 0.8818, 0.8254, 0.8818, 0.8349, 0.728, 0.8344, 0.726, 0.8484, 0.8818, 0.848, 0.8818, 0.8575, 0.728, 0.857, 0.1449, 0.5557, 0.6086, 0.5557, 0.6087, 0.5638, 0.1449, 0.5638, 0.1449, 0.615, 0.6086, 0.615, 0.6087, 0.6231, 0.1449, 0.6231, 0.1449, 0.5952, 0.6086, 0.5952, 0.6087, 0.6033, 0.1449, 0.6033, 0.6105, 0.7732, 0.8992, 0.7744, 0.8992, 0.7815, 0.6105, 0.7827, 0.6105, 0.7845, 0.8992, 0.7857, 0.8992, 0.7928, 0.6105, 0.794, 0.7604, 0.5302, 0.9127, 0.5302, 0.9127, 0.5395, 0.7625, 0.5391, 0.7616, 0.5329, 0.726, 0.9044, 0.8781, 0.9044, 0.8781, 0.9138, 0.7279, 0.9133, 0.7265, 0.9071, 0.1449, 0.5458, 0.6086, 0.5458, 0.6087, 0.5539, 0.1449, 0.5539, 0.1449, 0.7633, 0.6086, 0.7633, 0.6087, 0.7714, 0.1449, 0.7714, 0.4354, 0.8931, 0.7242, 0.8943, 0.7242, 0.9014, 0.4354, 0.9026, 0.1449, 0.9044, 0.4336, 0.9056, 0.4336, 0.9127, 0.1449, 0.9139, 0.726, 0.8931, 0.8778, 0.8931, 0.8778, 0.9026, 0.727, 0.9017, 0.7604, 0.5193, 0.9123, 0.5189, 0.9123, 0.5284, 0.7614, 0.5279, 0.7604, 0.5644, 0.9113, 0.5639, 0.9113, 0.5734, 0.762, 0.5729, 0.7604, 0.5756, 0.9113, 0.5752, 0.9113, 0.5847, 0.762, 0.5842, 0.1449, 0.5755, 0.6086, 0.5755, 0.6087, 0.5836, 0.1449, 0.5836, 0.1449, 0.704, 0.6086, 0.704, 0.6087, 0.7121, 0.1449, 0.7121, 0.4354, 0.8367, 0.7242, 0.8379, 0.7242, 0.845, 0.4354, 0.8462, 0.4354, 0.8141, 0.7242, 0.8153, 0.7242, 0.8224, 0.4354, 0.8236, 0.6105, 0.661, 0.8992, 0.6622, 0.8992, 0.6693, 0.6105, 0.6705, 0.4498, 0.9161, 0.5991, 0.9156, 0.5991, 0.9251, 0.4514, 0.9247, 0.2987, 0.9161, 0.448, 0.9156, 0.448, 0.9251, 0.3003, 0.9247, 0.1449, 0.6644, 0.6086, 0.6644, 0.6087, 0.6725, 0.1449, 0.6725, 0.1449, 0.7435, 0.6086, 0.7435, 0.6087, 0.7516, 0.1449, 0.7516, 0.1449, 0.8367, 0.4336, 0.8379, 0.4336, 0.845, 0.1449, 0.8462, 0.6105, 0.7435, 0.8992, 0.7447, 0.8992, 0.7518, 0.6105, 0.753, 0.4354, 0.9044, 0.7242, 0.9056, 0.7242, 0.9127, 0.4354, 0.9139, 0.1449, 0.9386, 0.2925, 0.9381, 0.2925, 0.9476, 0.1465, 0.9471, 0.2987, 0.9274, 0.4464, 0.9269, 0.4464, 0.9364, 0.3004, 0.936, 0.1449, 0.6249, 0.6086, 0.6249, 0.6087, 0.633, 0.1449, 0.633, 0.1449, 0.6743, 0.6086, 0.6743, 0.6087, 0.6824, 0.1449, 0.6824, 0.005795, 0.7869, 0.005601, 0.7782, 0.003589, 0.7698, 0.0008946, 0.7641, 0.01735, 0.7729, 0.0008946, 0.8036, 0.004207, 0.7955, 0.03289, 0.7698, 0.03088, 0.7782, 0.03069, 0.7869, 0.03228, 0.7955, 0.03559, 0.8036, 0.01914, 0.7729, 0.03559, 0.7641, 0.6366, 0.6069, 0.6472, 0.6051, 0.6558, 0.6051, 0.6642, 0.6073, 0.6721, 0.6114, 0.6739, 0.6131, 0.6926, 0.6131, 0.6926, 0.6479, 0.6105, 0.6479, 0.6105, 0.6131, 0.6262, 0.6058, 0.6284, 0.6065, 0.1044, 0.7452, 0.1028, 0.7537, 0.103, 0.7625, 0.105, 0.7708, 0.1077, 0.7767, 0.09127, 0.7678, 0.1077, 0.7371, 0.1141, 0.7625, 0.1143, 0.7537, 0.1128, 0.7452, 0.1095, 0.7371, 0.1259, 0.7678, 0.1095, 0.7767, 0.1121, 0.7708, 0.05463, 0.7233, 0.04626, 0.7256, 0.03769, 0.7256, 0.0291, 0.7244, 0.0203, 0.7249, 0.01804, 0.7254, 0.0008946, 0.718, 0.0008961, 0.6832, 0.08291, 0.6832, 0.08292, 0.718, 0.06425, 0.7178, 0.06245, 0.7192, 0.7586, 0.5904, 0.6766, 0.5904, 0.6766, 0.5555, 0.7586, 0.5555, 0.0008946, 0.7623, 0.0008946, 0.7274, 0.08294, 0.7274, 0.08294, 0.7623, 0.6766, 0.5537, 0.6766, 0.5189, 0.7586, 0.5189, 0.7586, 0.5537, 0.1431, 0.5764, 0.143, 0.6112, 0.1297, 0.6434, 0.1051, 0.6681, 0.07287, 0.6814, 0.07287, 0.5062, 0.1051, 0.5195, 0.1297, 0.5442, 0.0008946, 0.5764, 0.01423, 0.5442, 0.03888, 0.5195, 0.07108, 0.5062, 0.07108, 0.6814, 0.03888, 0.6681, 0.01423, 0.6434, 0.0009543, 0.6112, 0.6359, 0.5196, 0.6426, 0.5189, 0.6426, 0.525, 0.6377, 0.5281, 0.6558, 0.5217, 0.6617, 0.5251, 0.6565, 0.5321, 0.6533, 0.5273, 0.6558, 0.5808, 0.6494, 0.5829, 0.6481, 0.5768, 0.6523, 0.5728, 0.6359, 0.5829, 0.6295, 0.5808, 0.633, 0.5728, 0.6372, 0.5768, 0.6616, 0.5774, 0.6558, 0.5808, 0.6523, 0.5728, 0.658, 0.5724, 0.6295, 0.5217, 0.6359, 0.5196, 0.6377, 0.5281, 0.632, 0.5273, 0.6236, 0.5251, 0.6295, 0.5217, 0.632, 0.5273, 0.6287, 0.5321, 0.6667, 0.5729, 0.6616, 0.5774, 0.658, 0.5724, 0.6602, 0.567, 0.6186, 0.5296, 0.6236, 0.5251, 0.6287, 0.5321, 0.6232, 0.5337, 0.6119, 0.5612, 0.6105, 0.5546, 0.6166, 0.554, 0.6201, 0.5585, 0.6146, 0.5674, 0.6119, 0.5612, 0.6201, 0.5585, 0.62, 0.5643, 0.6734, 0.5412, 0.6748, 0.5478, 0.6662, 0.5487, 0.6675, 0.5431, 0.6119, 0.5412, 0.6146, 0.535, 0.6222, 0.5394, 0.6177, 0.5431, 0.6494, 0.5196, 0.6558, 0.5217, 0.6533, 0.5273, 0.6476, 0.5281, 0.6707, 0.535, 0.6734, 0.5412, 0.6675, 0.5431, 0.6631, 0.5394, 0.6146, 0.535, 0.6186, 0.5296, 0.6232, 0.5337, 0.6222, 0.5394, 0.6105, 0.5478, 0.6119, 0.5412, 0.6177, 0.5431, 0.6191, 0.5487, 0.6186, 0.5729, 0.6146, 0.5674, 0.62, 0.5643, 0.6251, 0.567, 0.6734, 0.5612, 0.6706, 0.5674, 0.6653, 0.5643, 0.6651, 0.5585, 0.6426, 0.5836, 0.6359, 0.5829, 0.6372, 0.5768, 0.6426, 0.5749, 0.6706, 0.5674, 0.6667, 0.5729, 0.6602, 0.567, 0.6653, 0.5643, 0.6748, 0.5546, 0.6734, 0.5612, 0.6651, 0.5585, 0.6687, 0.554, 0.6105, 0.5546, 0.6105, 0.5478, 0.6191, 0.5487, 0.6166, 0.554, 0.6494, 0.5829, 0.6426, 0.5836, 0.6426, 0.5749, 0.6481, 0.5768, 0.6667, 0.5296, 0.6707, 0.535, 0.6631, 0.5394, 0.6621, 0.5337, 0.6748, 0.5478, 0.6748, 0.5546, 0.6687, 0.554, 0.6662, 0.5487, 0.6426, 0.5189, 0.6494, 0.5196, 0.6476, 0.5281, 0.6426, 0.525, 0.6236, 0.5774, 0.6186, 0.5729, 0.6251, 0.567, 0.6272, 0.5724, 0.6295, 0.5808, 0.6236, 0.5774, 0.6272, 0.5724, 0.633, 0.5728, 0.6617, 0.5251, 0.6667, 0.5296, 0.6621, 0.5337, 0.6565, 0.5321, 0.0918, 0.1539, 0.0916, 0.1597, 0.0008946, 0.1606, 0.00107, 0.1549, 0.0918, 0.44, 0.0916, 0.4458, 0.0008946, 0.4468, 0.00107, 0.441, 0.0918, 0.08637, 0.0916, 0.09215, 0.0008946, 0.09314, 0.00107, 0.08736, 0.09199, 0.1215, 0.0916, 0.1272, 0.0008946, 0.1249, 0.001302, 0.1191, 0.092, 0.2057, 0.09161, 0.2115, 0.0008946, 0.2092, 0.001302, 0.2034, 0.0918, 0.3896, 0.0916, 0.3954, 0.0008946, 0.3964, 0.00107, 0.3906, 0.09198, 0.3405, 0.0916, 0.3462, 0.0008946, 0.3439, 0.001302, 0.3381, 0.0918, 0.4232, 0.0916, 0.429, 0.0008946, 0.43, 0.00107, 0.4242, 0.0918, 0.03569, 0.0916, 0.04148, 0.0008946, 0.04246, 0.00107, 0.03668, 0.09199, 0.2394, 0.0916, 0.2452, 0.0008946, 0.2429, 0.001302, 0.2371, 0.09179, 0.3223, 0.0916, 0.3281, 0.0008946, 0.3291, 0.00107, 0.3233, 0.09199, 0.172, 0.0916, 0.1778, 0.0008946, 0.1755, 0.001302, 0.1697, 0.09199, 0.3068, 0.0916, 0.3126, 0.0008946, 0.3102, 0.001302, 0.3045, 0.0918, 0.4736, 0.0916, 0.4794, 0.0008946, 0.4804, 0.001069, 0.4746, 0.09199, 0.4581, 0.0916, 0.4639, 0.0008946, 0.4616, 0.001302, 0.4558, 0.0918, 0.1033, 0.0916, 0.109, 0.0008946, 0.11, 0.00107, 0.1042, 0.09179, 0.4064, 0.0916, 0.4122, 0.0008946, 0.4132, 0.001069, 0.4074, 0.09199, 0.05394, 0.0916, 0.05971, 0.0008946, 0.05738, 0.001302, 0.05161, 0.09199, 0.3573, 0.0916, 0.363, 0.0008946, 0.3607, 0.001302, 0.355, 0.0918, 0.2886, 0.0916, 0.2944, 0.0008946, 0.2954, 0.00107, 0.2896, 0.0918, 0.255, 0.0916, 0.2607, 0.0008946, 0.2617, 0.00107, 0.256, 0.09199, 0.2226, 0.09161, 0.2284, 0.0008946, 0.226, 0.001302, 0.2203, 0.09199, 0.4917, 0.0916, 0.4975, 0.0008946, 0.4952, 0.001302, 0.4894, 0.0918, 0.137, 0.0916, 0.1428, 0.0008946, 0.1438, 0.00107, 0.138, 0.0918, 0.001871, 0.09161, 0.007653, 0.0008946, 0.008639, 0.001071, 0.002856, 0.09199, 0.3741, 0.0916, 0.3799, 0.0008946, 0.3775, 0.001302, 0.3718, 0.09199, 0.1889, 0.0916, 0.1947, 0.0008946, 0.1924, 0.001302, 0.1866, 0.09181, 0.06949, 0.09161, 0.07527, 0.0008946, 0.07626, 0.001071, 0.07048, 0.09199, 0.02014, 0.0916, 0.02591, 0.0008946, 0.02358, 0.001303, 0.01781, 0.09199, 0.2731, 0.0916, 0.2789, 0.0008946, 0.2766, 0.001302, 0.2708, 0.9991, 0.2781, 0.9989, 0.2839, 0.9082, 0.2849, 0.9084, 0.2791, 0.9084, 0.2791, 0.9082, 0.2849, 0.8174, 0.2855, 0.8177, 0.2797, 0.8177, 0.2797, 0.8174, 0.2855, 0.7267, 0.2858, 0.7269, 0.2801, 0.7269, 0.2801, 0.7267, 0.2858, 0.636, 0.2858, 0.6362, 0.2801, 0.6362, 0.2801, 0.636, 0.2858, 0.5452, 0.2855, 0.5455, 0.2797, 0.5455, 0.2797, 0.5452, 0.2855, 0.4545, 0.2849, 0.4548, 0.2791, 0.4548, 0.2791, 0.4545, 0.2849, 0.3638, 0.2839, 0.3641, 0.2781, 0.3641, 0.2781, 0.3638, 0.2839, 0.273, 0.2825, 0.2734, 0.2768, 0.2734, 0.2768, 0.273, 0.2825, 0.1823, 0.2809, 0.1827, 0.2751, 0.1827, 0.2751, 0.1823, 0.2809, 0.0916, 0.2789, 0.09199, 0.2731, 0.9991, 0.02518, 0.9989, 0.03096, 0.9082, 0.03195, 0.9084, 0.02617, 0.9084, 0.02617, 0.9082, 0.03195, 0.8174, 0.0326, 0.8177, 0.02682, 0.8177, 0.02682, 0.8174, 0.0326, 0.7267, 0.03293, 0.7269, 0.02714, 0.7269, 0.02714, 0.7267, 0.03293, 0.636, 0.03292, 0.6362, 0.02714, 0.6362, 0.02714, 0.636, 0.03292, 0.5452, 0.03258, 0.5455, 0.0268, 0.5455, 0.0268, 0.5452, 0.03258, 0.4545, 0.03191, 0.4548, 0.02613, 0.4548, 0.02613, 0.4545, 0.03191, 0.3638, 0.0309, 0.3641, 0.02513, 0.3641, 0.02513, 0.3638, 0.0309, 0.273, 0.02957, 0.2734, 0.0238, 0.2734, 0.0238, 0.273, 0.02957, 0.1823, 0.02791, 0.1827, 0.02213, 0.1827, 0.02213, 0.1823, 0.02791, 0.0916, 0.02591, 0.09199, 0.02014, 0.9991, 0.07783, 0.9987, 0.0836, 0.908, 0.08128, 0.9084, 0.0755, 0.9084, 0.0755, 0.908, 0.08128, 0.8173, 0.07928, 0.8177, 0.07351, 0.8177, 0.07351, 0.8173, 0.07928, 0.7266, 0.07762, 0.727, 0.07184, 0.727, 0.07184, 0.7266, 0.07762, 0.6359, 0.07629, 0.6362, 0.07051, 0.6362, 0.07051, 0.6359, 0.07629, 0.5452, 0.07529, 0.5455, 0.06951, 0.5455, 0.06951, 0.5452, 0.07529, 0.4545, 0.07462, 0.4548, 0.06884, 0.4548, 0.06884, 0.4545, 0.07462, 0.3638, 0.07429, 0.364, 0.06851, 0.364, 0.06851, 0.3638, 0.07429, 0.273, 0.07428, 0.2733, 0.0685, 0.2733, 0.0685, 0.273, 0.07428, 0.1823, 0.07461, 0.1825, 0.06883, 0.1825, 0.06883, 0.1823, 0.07461, 0.09161, 0.07527, 0.09181, 0.06949, 0.9991, 0.1939, 0.9989, 0.1997, 0.9082, 0.2006, 0.9084, 0.1949, 0.9084, 0.1949, 0.9082, 0.2006, 0.8175, 0.2013, 0.8177, 0.1955, 0.8177, 0.1955, 0.8175, 0.2013, 0.7267, 0.2016, 0.727, 0.1959, 0.727, 0.1959, 0.7267, 0.2016, 0.636, 0.2016, 0.6362, 0.1959, 0.6362, 0.1959, 0.636, 0.2016, 0.5452, 0.2013, 0.5455, 0.1955, 0.5455, 0.1955, 0.5452, 0.2013, 0.4545, 0.2006, 0.4548, 0.1949, 0.4548, 0.1949, 0.4545, 0.2006, 0.3638, 0.1996, 0.3641, 0.1939, 0.3641, 0.1939, 0.3638, 0.1996, 0.273, 0.1983, 0.2734, 0.1925, 0.2734, 0.1925, 0.273, 0.1983, 0.1823, 0.1967, 0.1827, 0.1909, 0.1827, 0.1909, 0.1823, 0.1967, 0.0916, 0.1947, 0.09199, 0.1889, 0.9991, 0.379, 0.9989, 0.3848, 0.9082, 0.3858, 0.9084, 0.38, 0.9084, 0.38, 0.9082, 0.3858, 0.8175, 0.3865, 0.8177, 0.3807, 0.8177, 0.3807, 0.8175, 0.3865, 0.7267, 0.3868, 0.727, 0.381, 0.727, 0.381, 0.7267, 0.3868, 0.636, 0.3868, 0.6362, 0.381, 0.6362, 0.381, 0.636, 0.3868, 0.5453, 0.3865, 0.5455, 0.3807, 0.5455, 0.3807, 0.5453, 0.3865, 0.4545, 0.3858, 0.4548, 0.38, 0.4548, 0.38, 0.4545, 0.3858, 0.3638, 0.3848, 0.3641, 0.379, 0.3641, 0.379, 0.3638, 0.3848, 0.273, 0.3835, 0.2734, 0.3777, 0.2734, 0.3777, 0.273, 0.3835, 0.1823, 0.3818, 0.1827, 0.3761, 0.1827, 0.3761, 0.1823, 0.3818, 0.0916, 0.3799, 0.09199, 0.3741, 0.9991, 0.01025, 0.9987, 0.01602, 0.908, 0.01369, 0.9084, 0.007921, 0.9084, 0.007921, 0.908, 0.01369, 0.8173, 0.0117, 0.8177, 0.005922, 0.8177, 0.005922, 0.8173, 0.0117, 0.7266, 0.01003, 0.727, 0.004255, 0.727, 0.004255, 0.7266, 0.01003, 0.6359, 0.008696, 0.6362, 0.00292, 0.6362, 0.00292, 0.6359, 0.008696, 0.5452, 0.007694, 0.5455, 0.001916, 0.5455, 0.001916, 0.5452, 0.007694, 0.4545, 0.007023, 0.4548, 0.001244, 0.4548, 0.001244, 0.4545, 0.007023, 0.3638, 0.006683, 0.364, 0.0009037, 0.364, 0.0009037, 0.3638, 0.006683, 0.273, 0.006675, 0.2733, 0.0008946, 0.2733, 0.0008946, 0.273, 0.006675, 0.1823, 0.006998, 0.1825, 0.001217, 0.1825, 0.001217, 0.1823, 0.006998, 0.09161, 0.007653, 0.0918, 0.001871, 0.9991, 0.1453, 0.9987, 0.1511, 0.908, 0.1488, 0.9084, 0.143, 0.9084, 0.143, 0.908, 0.1488, 0.8173, 0.1468, 0.8177, 0.141, 0.8177, 0.141, 0.8173, 0.1468, 0.7266, 0.1451, 0.7269, 0.1393, 0.7269, 0.1393, 0.7266, 0.1451, 0.6359, 0.1438, 0.6362, 0.138, 0.6362, 0.138, 0.6359, 0.1438, 0.5452, 0.1428, 0.5455, 0.137, 0.5455, 0.137, 0.5452, 0.1428, 0.4545, 0.1421, 0.4547, 0.1364, 0.4547, 0.1364, 0.4545, 0.1421, 0.3637, 0.1418, 0.364, 0.136, 0.364, 0.136, 0.3637, 0.1418, 0.273, 0.1418, 0.2733, 0.136, 0.2733, 0.136, 0.273, 0.1418, 0.1823, 0.1421, 0.1825, 0.1363, 0.1825, 0.1363, 0.1823, 0.1421, 0.0916, 0.1428, 0.0918, 0.137, 0.9991, 0.4966, 0.9989, 0.5024, 0.9082, 0.5034, 0.9084, 0.4976, 0.9084, 0.4976, 0.9082, 0.5034, 0.8175, 0.504, 0.8177, 0.4983, 0.8177, 0.4983, 0.8175, 0.504, 0.7267, 0.5044, 0.727, 0.4986, 0.727, 0.4986, 0.7267, 0.5044, 0.636, 0.5044, 0.6362, 0.4986, 0.6362, 0.4986, 0.636, 0.5044, 0.5452, 0.5041, 0.5455, 0.4983, 0.5455, 0.4983, 0.5452, 0.5041, 0.4545, 0.5034, 0.4548, 0.4976, 0.4548, 0.4976, 0.4545, 0.5034, 0.3638, 0.5024, 0.3641, 0.4966, 0.3641, 0.4966, 0.3638, 0.5024, 0.273, 0.5011, 0.2734, 0.4953, 0.2734, 0.4953, 0.273, 0.5011, 0.1823, 0.4994, 0.1827, 0.4937, 0.1827, 0.4937, 0.1823, 0.4994, 0.0916, 0.4975, 0.09199, 0.4917, 0.9991, 0.2276, 0.9989, 0.2333, 0.9082, 0.2343, 0.9084, 0.2286, 0.9084, 0.2286, 0.9082, 0.2343, 0.8175, 0.235, 0.8177, 0.2292, 0.8177, 0.2292, 0.8175, 0.235, 0.7267, 0.2353, 0.727, 0.2296, 0.727, 0.2296, 0.7267, 0.2353, 0.636, 0.2353, 0.6363, 0.2296, 0.6363, 0.2296, 0.636, 0.2353, 0.5453, 0.235, 0.5455, 0.2292, 0.5455, 0.2292, 0.5453, 0.235, 0.4545, 0.2343, 0.4548, 0.2286, 0.4548, 0.2286, 0.4545, 0.2343, 0.3638, 0.2333, 0.3641, 0.2276, 0.3641, 0.2276, 0.3638, 0.2333, 0.2731, 0.232, 0.2734, 0.2262, 0.2734, 0.2262, 0.2731, 0.232, 0.1823, 0.2304, 0.1827, 0.2246, 0.1827, 0.2246, 0.1823, 0.2304, 0.09161, 0.2284, 0.09199, 0.2226, 0.9991, 0.2632, 0.9987, 0.269, 0.908, 0.2667, 0.9084, 0.2609, 0.9084, 0.2609, 0.908, 0.2667, 0.8173, 0.2647, 0.8177, 0.2589, 0.8177, 0.2589, 0.8173, 0.2647, 0.7266, 0.2631, 0.7269, 0.2573, 0.7269, 0.2573, 0.7266, 0.2631, 0.6359, 0.2617, 0.6362, 0.256, 0.6362, 0.256, 0.6359, 0.2617, 0.5452, 0.2607, 0.5455, 0.255, 0.5455, 0.255, 0.5452, 0.2607, 0.4545, 0.2601, 0.4547, 0.2543, 0.4547, 0.2543, 0.4545, 0.2601, 0.3637, 0.2597, 0.364, 0.254, 0.364, 0.254, 0.3637, 0.2597, 0.273, 0.2597, 0.2733, 0.254, 0.2733, 0.254, 0.273, 0.2597, 0.1823, 0.2601, 0.1825, 0.2543, 0.1825, 0.2543, 0.1823, 0.2601, 0.0916, 0.2607, 0.0918, 0.255, 0.9991, 0.2969, 0.9987, 0.3027, 0.908, 0.3004, 0.9084, 0.2946, 0.9084, 0.2946, 0.908, 0.3004, 0.8173, 0.2984, 0.8177, 0.2926, 0.8177, 0.2926, 0.8173, 0.2984, 0.7266, 0.2967, 0.7269, 0.291, 0.7269, 0.291, 0.7266, 0.2967, 0.6359, 0.2954, 0.6362, 0.2896, 0.6362, 0.2896, 0.6359, 0.2954, 0.5452, 0.2944, 0.5455, 0.2886, 0.5455, 0.2886, 0.5452, 0.2944, 0.4545, 0.2937, 0.4547, 0.288, 0.4547, 0.288, 0.4545, 0.2937, 0.3637, 0.2934, 0.364, 0.2876, 0.364, 0.2876, 0.3637, 0.2934, 0.273, 0.2934, 0.2733, 0.2876, 0.2733, 0.2876, 0.273, 0.2934, 0.1823, 0.2938, 0.1825, 0.288, 0.1825, 0.288, 0.1823, 0.2938, 0.0916, 0.2944, 0.0918, 0.2886, 0.9991, 0.3622, 0.9989, 0.368, 0.9082, 0.369, 0.9084, 0.3632, 0.9084, 0.3632, 0.9082, 0.369, 0.8175, 0.3696, 0.8177, 0.3639, 0.8177, 0.3639, 0.8175, 0.3696, 0.7267, 0.37, 0.727, 0.3642, 0.727, 0.3642, 0.7267, 0.37, 0.636, 0.37, 0.6362, 0.3642, 0.6362, 0.3642, 0.636, 0.37, 0.5452, 0.3697, 0.5455, 0.3639, 0.5455, 0.3639, 0.5452, 0.3697, 0.4545, 0.369, 0.4548, 0.3632, 0.4548, 0.3632, 0.4545, 0.369, 0.3638, 0.368, 0.3641, 0.3622, 0.3641, 0.3622, 0.3638, 0.368, 0.273, 0.3667, 0.2734, 0.3609, 0.2734, 0.3609, 0.273, 0.3667, 0.1823, 0.365, 0.1827, 0.3593, 0.1827, 0.3593, 0.1823, 0.365, 0.0916, 0.363, 0.09199, 0.3573, 0.9991, 0.05896, 0.9989, 0.06474, 0.9082, 0.06573, 0.9084, 0.05995, 0.9084, 0.05995, 0.9082, 0.06573, 0.8175, 0.06639, 0.8177, 0.06061, 0.8177, 0.06061, 0.8175, 0.06639, 0.7267, 0.06671, 0.7269, 0.06093, 0.7269, 0.06093, 0.7267, 0.06671, 0.636, 0.06671, 0.6362, 0.06093, 0.6362, 0.06093, 0.636, 0.06671, 0.5452, 0.06637, 0.5455, 0.06059, 0.5455, 0.06059, 0.5452, 0.06637, 0.4545, 0.0657, 0.4548, 0.05992, 0.4548, 0.05992, 0.4545, 0.0657, 0.3638, 0.0647, 0.3641, 0.05892, 0.3641, 0.05892, 0.3638, 0.0647, 0.273, 0.06337, 0.2734, 0.05759, 0.2734, 0.05759, 0.273, 0.06337, 0.1823, 0.0617, 0.1827, 0.05593, 0.1827, 0.05593, 0.1823, 0.0617, 0.0916, 0.05971, 0.09199, 0.05394, 0.9991, 0.4146, 0.9987, 0.4204, 0.908, 0.4181, 0.9084, 0.4123, 0.9084, 0.4123, 0.908, 0.4181, 0.8173, 0.4161, 0.8177, 0.4103, 0.8177, 0.4103, 0.8173, 0.4161, 0.7266, 0.4145, 0.7269, 0.4087, 0.7269, 0.4087, 0.7266, 0.4145, 0.6359, 0.4131, 0.6362, 0.4074, 0.6362, 0.4074, 0.6359, 0.4131, 0.5452, 0.4122, 0.5455, 0.4064, 0.5455, 0.4064, 0.5452, 0.4122, 0.4545, 0.4115, 0.4547, 0.4057, 0.4547, 0.4057, 0.4545, 0.4115, 0.3637, 0.4112, 0.364, 0.4054, 0.364, 0.4054, 0.3637, 0.4112, 0.273, 0.4112, 0.2733, 0.4054, 0.2733, 0.4054, 0.273, 0.4112, 0.1823, 0.4115, 0.1825, 0.4057, 0.1825, 0.4057, 0.1823, 0.4115, 0.0916, 0.4122, 0.09179, 0.4064, 0.9991, 0.1116, 0.9987, 0.1174, 0.908, 0.115, 0.9084, 0.1093, 0.9084, 0.1093, 0.908, 0.115, 0.8173, 0.113, 0.8177, 0.1073, 0.8177, 0.1073, 0.8173, 0.113, 0.7266, 0.1114, 0.7269, 0.1056, 0.7269, 0.1056, 0.7266, 0.1114, 0.6359, 0.1101, 0.6362, 0.1043, 0.6362, 0.1043, 0.6359, 0.1101, 0.5452, 0.1091, 0.5455, 0.1033, 0.5455, 0.1033, 0.5452, 0.1091, 0.4545, 0.1084, 0.4547, 0.1026, 0.4547, 0.1026, 0.4545, 0.1084, 0.3637, 0.1081, 0.364, 0.1023, 0.364, 0.1023, 0.3637, 0.1081, 0.273, 0.1081, 0.2733, 0.1023, 0.2733, 0.1023, 0.273, 0.1081, 0.1823, 0.1084, 0.1825, 0.1026, 0.1825, 0.1026, 0.1823, 0.1084, 0.0916, 0.109, 0.0918, 0.1033, 0.9991, 0.463, 0.9989, 0.4688, 0.9082, 0.4698, 0.9084, 0.464, 0.9084, 0.464, 0.9082, 0.4698, 0.8175, 0.4705, 0.8177, 0.4647, 0.8177, 0.4647, 0.8175, 0.4705, 0.7267, 0.4708, 0.727, 0.465, 0.727, 0.465, 0.7267, 0.4708, 0.636, 0.4708, 0.6362, 0.465, 0.6362, 0.465, 0.636, 0.4708, 0.5452, 0.4705, 0.5455, 0.4647, 0.5455, 0.4647, 0.5452, 0.4705, 0.4545, 0.4698, 0.4548, 0.4641, 0.4548, 0.4641, 0.4545, 0.4698, 0.3638, 0.4688, 0.3641, 0.4631, 0.3641, 0.4631, 0.3638, 0.4688, 0.273, 0.4675, 0.2734, 0.4617, 0.2734, 0.4617, 0.273, 0.4675, 0.1823, 0.4659, 0.1827, 0.4601, 0.1827, 0.4601, 0.1823, 0.4659, 0.0916, 0.4639, 0.09199, 0.4581, 0.9991, 0.4818, 0.9987, 0.4876, 0.908, 0.4853, 0.9084, 0.4795, 0.9084, 0.4795, 0.908, 0.4853, 0.8173, 0.4833, 0.8177, 0.4775, 0.8177, 0.4775, 0.8173, 0.4833, 0.7266, 0.4817, 0.7269, 0.4759, 0.7269, 0.4759, 0.7266, 0.4817, 0.6359, 0.4803, 0.6362, 0.4746, 0.6362, 0.4746, 0.6359, 0.4803, 0.5452, 0.4794, 0.5455, 0.4736, 0.5455, 0.4736, 0.5452, 0.4794, 0.4545, 0.4787, 0.4547, 0.4729, 0.4547, 0.4729, 0.4545, 0.4787, 0.3637, 0.4784, 0.364, 0.4726, 0.364, 0.4726, 0.3637, 0.4784, 0.273, 0.4784, 0.2733, 0.4726, 0.2733, 0.4726, 0.273, 0.4784, 0.1823, 0.4787, 0.1825, 0.4729, 0.1825, 0.4729, 0.1823, 0.4787, 0.0916, 0.4794, 0.0918, 0.4736, 0.9991, 0.3117, 0.9989, 0.3175, 0.9082, 0.3185, 0.9084, 0.3127, 0.9084, 0.3127, 0.9082, 0.3185, 0.8175, 0.3192, 0.8177, 0.3134, 0.8177, 0.3134, 0.8175, 0.3192, 0.7267, 0.3195, 0.727, 0.3137, 0.727, 0.3137, 0.7267, 0.3195, 0.636, 0.3195, 0.6362, 0.3137, 0.6362, 0.3137, 0.636, 0.3195, 0.5452, 0.3192, 0.5455, 0.3134, 0.5455, 0.3134, 0.5452, 0.3192, 0.4545, 0.3185, 0.4548, 0.3127, 0.4548, 0.3127, 0.4545, 0.3185, 0.3638, 0.3175, 0.3641, 0.3118, 0.3641, 0.3118, 0.3638, 0.3175, 0.273, 0.3162, 0.2734, 0.3104, 0.2734, 0.3104, 0.273, 0.3162, 0.1823, 0.3146, 0.1827, 0.3088, 0.1827, 0.3088, 0.1823, 0.3146, 0.0916, 0.3126, 0.09199, 0.3068, 0.9991, 0.177, 0.9989, 0.1828, 0.9082, 0.1838, 0.9084, 0.178, 0.9084, 0.178, 0.9082, 0.1838, 0.8175, 0.1845, 0.8177, 0.1787, 0.8177, 0.1787, 0.8175, 0.1845, 0.7267, 0.1848, 0.727, 0.179, 0.727, 0.179, 0.7267, 0.1848, 0.636, 0.1848, 0.6362, 0.179, 0.6362, 0.179, 0.636, 0.1848, 0.5452, 0.1845, 0.5455, 0.1787, 0.5455, 0.1787, 0.5452, 0.1845, 0.4545, 0.1838, 0.4548, 0.178, 0.4548, 0.178, 0.4545, 0.1838, 0.3638, 0.1828, 0.3641, 0.177, 0.3641, 0.177, 0.3638, 0.1828, 0.273, 0.1815, 0.2734, 0.1757, 0.2734, 0.1757, 0.273, 0.1815, 0.1823, 0.1798, 0.1827, 0.174, 0.1827, 0.174, 0.1823, 0.1798, 0.0916, 0.1778, 0.09199, 0.172, 0.9991, 0.3306, 0.9987, 0.3363, 0.908, 0.334, 0.9084, 0.3283, 0.9084, 0.3283, 0.908, 0.334, 0.8173, 0.332, 0.8177, 0.3263, 0.8177, 0.3263, 0.8173, 0.332, 0.7266, 0.3304, 0.7269, 0.3246, 0.7269, 0.3246, 0.7266, 0.3304, 0.6359, 0.3291, 0.6362, 0.3233, 0.6362, 0.3233, 0.6359, 0.3291, 0.5452, 0.3281, 0.5455, 0.3223, 0.5455, 0.3223, 0.5452, 0.3281, 0.4544, 0.3274, 0.4547, 0.3216, 0.4547, 0.3216, 0.4544, 0.3274, 0.3637, 0.3271, 0.364, 0.3213, 0.364, 0.3213, 0.3637, 0.3271, 0.273, 0.3271, 0.2733, 0.3213, 0.2733, 0.3213, 0.273, 0.3271, 0.1823, 0.3274, 0.1825, 0.3216, 0.1825, 0.3216, 0.1823, 0.3274, 0.0916, 0.3281, 0.09179, 0.3223, 0.9991, 0.2444, 0.9989, 0.2502, 0.9082, 0.2512, 0.9084, 0.2454, 0.9084, 0.2454, 0.9082, 0.2512, 0.8174, 0.2518, 0.8177, 0.2461, 0.8177, 0.2461, 0.8174, 0.2518, 0.7267, 0.2522, 0.7269, 0.2464, 0.7269, 0.2464, 0.7267, 0.2522, 0.636, 0.2522, 0.6362, 0.2464, 0.6362, 0.2464, 0.636, 0.2522, 0.5452, 0.2518, 0.5455, 0.2461, 0.5455, 0.2461, 0.5452, 0.2518, 0.4545, 0.2512, 0.4548, 0.2454, 0.4548, 0.2454, 0.4545, 0.2512, 0.3638, 0.2502, 0.3641, 0.2444, 0.3641, 0.2444, 0.3638, 0.2502, 0.273, 0.2489, 0.2734, 0.2431, 0.2734, 0.2431, 0.273, 0.2489, 0.1823, 0.2472, 0.1827, 0.2414, 0.1827, 0.2414, 0.1823, 0.2472, 0.0916, 0.2452, 0.09199, 0.2394, 0.9991, 0.04405, 0.9987, 0.04982, 0.908, 0.0475, 0.9084, 0.04172, 0.9084, 0.04172, 0.908, 0.0475, 0.8173, 0.0455, 0.8177, 0.03973, 0.8177, 0.03973, 0.8173, 0.0455, 0.7266, 0.04384, 0.7269, 0.03806, 0.7269, 0.03806, 0.7266, 0.04384, 0.6359, 0.04251, 0.6362, 0.03673, 0.6362, 0.03673, 0.6359, 0.04251, 0.5452, 0.04151, 0.5455, 0.03573, 0.5455, 0.03573, 0.5452, 0.04151, 0.4545, 0.04084, 0.4547, 0.03506, 0.4547, 0.03506, 0.4545, 0.04084, 0.3637, 0.0405, 0.364, 0.03472, 0.364, 0.03472, 0.3637, 0.0405, 0.273, 0.04049, 0.2733, 0.03471, 0.2733, 0.03471, 0.273, 0.04049, 0.1823, 0.04082, 0.1825, 0.03504, 0.1825, 0.03504, 0.1823, 0.04082, 0.0916, 0.04148, 0.0918, 0.03569, 0.9991, 0.4315, 0.9987, 0.4372, 0.908, 0.4349, 0.9084, 0.4291, 0.9084, 0.4291, 0.908, 0.4349, 0.8173, 0.4329, 0.8177, 0.4272, 0.8177, 0.4272, 0.8173, 0.4329, 0.7266, 0.4313, 0.7269, 0.4255, 0.7269, 0.4255, 0.7266, 0.4313, 0.6359, 0.43, 0.6362, 0.4242, 0.6362, 0.4242, 0.6359, 0.43, 0.5452, 0.429, 0.5455, 0.4232, 0.5455, 0.4232, 0.5452, 0.429, 0.4545, 0.4283, 0.4547, 0.4225, 0.4547, 0.4225, 0.4545, 0.4283, 0.3637, 0.428, 0.364, 0.4222, 0.364, 0.4222, 0.3637, 0.428, 0.273, 0.428, 0.2733, 0.4222, 0.2733, 0.4222, 0.273, 0.428, 0.1823, 0.4283, 0.1825, 0.4225, 0.1825, 0.4225, 0.1823, 0.4283, 0.0916, 0.429, 0.0918, 0.4232, 0.9991, 0.3454, 0.9989, 0.3512, 0.9082, 0.3522, 0.9084, 0.3464, 0.9084, 0.3464, 0.9082, 0.3522, 0.8174, 0.3528, 0.8177, 0.347, 0.8177, 0.347, 0.8174, 0.3528, 0.7267, 0.3532, 0.7269, 0.3474, 0.7269, 0.3474, 0.7267, 0.3532, 0.636, 0.3532, 0.6362, 0.3474, 0.6362, 0.3474, 0.636, 0.3532, 0.5452, 0.3528, 0.5455, 0.3471, 0.5455, 0.3471, 0.5452, 0.3528, 0.4545, 0.3522, 0.4548, 0.3464, 0.4548, 0.3464, 0.4545, 0.3522, 0.3638, 0.3512, 0.3641, 0.3454, 0.3641, 0.3454, 0.3638, 0.3512, 0.273, 0.3499, 0.2734, 0.3441, 0.2734, 0.3441, 0.273, 0.3499, 0.1823, 0.3482, 0.1827, 0.3424, 0.1827, 0.3424, 0.1823, 0.3482, 0.0916, 0.3462, 0.09198, 0.3405, 0.9991, 0.3978, 0.9987, 0.4036, 0.908, 0.4013, 0.9084, 0.3955, 0.9084, 0.3955, 0.908, 0.4013, 0.8173, 0.3993, 0.8177, 0.3935, 0.8177, 0.3935, 0.8173, 0.3993, 0.7266, 0.3977, 0.7269, 0.3919, 0.7269, 0.3919, 0.7266, 0.3977, 0.6359, 0.3963, 0.6362, 0.3906, 0.6362, 0.3906, 0.6359, 0.3963, 0.5452, 0.3953, 0.5455, 0.3896, 0.5455, 0.3896, 0.5452, 0.3953, 0.4545, 0.3947, 0.4547, 0.3889, 0.4547, 0.3889, 0.4545, 0.3947, 0.3637, 0.3944, 0.364, 0.3886, 0.364, 0.3886, 0.3637, 0.3944, 0.273, 0.3944, 0.2733, 0.3886, 0.2733, 0.3886, 0.273, 0.3944, 0.1823, 0.3947, 0.1825, 0.3889, 0.1825, 0.3889, 0.1823, 0.3947, 0.0916, 0.3954, 0.0918, 0.3896, 0.9991, 0.2107, 0.9989, 0.2165, 0.9082, 0.2175, 0.9084, 0.2117, 0.9084, 0.2117, 0.9082, 0.2175, 0.8175, 0.2182, 0.8177, 0.2124, 0.8177, 0.2124, 0.8175, 0.2182, 0.7267, 0.2185, 0.727, 0.2127, 0.727, 0.2127, 0.7267, 0.2185, 0.636, 0.2185, 0.6363, 0.2127, 0.6363, 0.2127, 0.636, 0.2185, 0.5453, 0.2182, 0.5455, 0.2124, 0.5455, 0.2124, 0.5453, 0.2182, 0.4545, 0.2175, 0.4548, 0.2117, 0.4548, 0.2117, 0.4545, 0.2175, 0.3638, 0.2165, 0.3641, 0.2107, 0.3641, 0.2107, 0.3638, 0.2165, 0.2731, 0.2152, 0.2734, 0.2094, 0.2734, 0.2094, 0.2731, 0.2152, 0.1823, 0.2135, 0.1827, 0.2077, 0.1827, 0.2077, 0.1823, 0.2135, 0.09161, 0.2115, 0.092, 0.2057, 0.9991, 0.1265, 0.9989, 0.1323, 0.9082, 0.1332, 0.9084, 0.1275, 0.9084, 0.1275, 0.9082, 0.1332, 0.8175, 0.1339, 0.8177, 0.1281, 0.8177, 0.1281, 0.8175, 0.1339, 0.7267, 0.1342, 0.7269, 0.1284, 0.7269, 0.1284, 0.7267, 0.1342, 0.636, 0.1342, 0.6362, 0.1284, 0.6362, 0.1284, 0.636, 0.1342, 0.5452, 0.1339, 0.5455, 0.1281, 0.5455, 0.1281, 0.5452, 0.1339, 0.4545, 0.1332, 0.4548, 0.1274, 0.4548, 0.1274, 0.4545, 0.1332, 0.3638, 0.1322, 0.3641, 0.1264, 0.3641, 0.1264, 0.3638, 0.1322, 0.273, 0.1309, 0.2734, 0.1251, 0.2734, 0.1251, 0.273, 0.1309, 0.1823, 0.1292, 0.1827, 0.1235, 0.1827, 0.1235, 0.1823, 0.1292, 0.0916, 0.1272, 0.09199, 0.1215, 0.9991, 0.09471, 0.9987, 0.1005, 0.908, 0.09816, 0.9084, 0.09239, 0.9084, 0.09239, 0.908, 0.09816, 0.8173, 0.09617, 0.8177, 0.0904, 0.8177, 0.0904, 0.8173, 0.09617, 0.7266, 0.09451, 0.7269, 0.08873, 0.7269, 0.08873, 0.7266, 0.09451, 0.6359, 0.09318, 0.6362, 0.0874, 0.6362, 0.0874, 0.6359, 0.09318, 0.5452, 0.09218, 0.5455, 0.0864, 0.5455, 0.0864, 0.5452, 0.09218, 0.4545, 0.09151, 0.4547, 0.08573, 0.4547, 0.08573, 0.4545, 0.09151, 0.3637, 0.09117, 0.364, 0.0854, 0.364, 0.0854, 0.3637, 0.09117, 0.273, 0.09117, 0.2733, 0.08539, 0.2733, 0.08539, 0.273, 0.09117, 0.1823, 0.0915, 0.1825, 0.08571, 0.1825, 0.08571, 0.1823, 0.0915, 0.0916, 0.09215, 0.0918, 0.08637, 0.9991, 0.4482, 0.9987, 0.454, 0.908, 0.4517, 0.9084, 0.4459, 0.9084, 0.4459, 0.908, 0.4517, 0.8173, 0.4497, 0.8177, 0.444, 0.8177, 0.444, 0.8173, 0.4497, 0.7266, 0.4481, 0.7269, 0.4423, 0.7269, 0.4423, 0.7266, 0.4481, 0.6359, 0.4468, 0.6362, 0.441, 0.6362, 0.441, 0.6359, 0.4468, 0.5452, 0.4458, 0.5455, 0.44, 0.5455, 0.44, 0.5452, 0.4458, 0.4545, 0.4451, 0.4547, 0.4393, 0.4547, 0.4393, 0.4545, 0.4451, 0.3637, 0.4448, 0.364, 0.439, 0.364, 0.439, 0.3637, 0.4448, 0.273, 0.4448, 0.2733, 0.439, 0.2733, 0.439, 0.273, 0.4448, 0.1823, 0.4451, 0.1825, 0.4394, 0.1825, 0.4394, 0.1823, 0.4451, 0.0916, 0.4458, 0.0918, 0.44, 0.9991, 0.1622, 0.9987, 0.1679, 0.908, 0.1656, 0.9084, 0.1598, 0.9084, 0.1598, 0.908, 0.1656, 0.8173, 0.1636, 0.8177, 0.1579, 0.8177, 0.1579, 0.8173, 0.1636, 0.7266, 0.162, 0.7269, 0.1562, 0.7269, 0.1562, 0.7266, 0.162, 0.6359, 0.1607, 0.6362, 0.1549, 0.6362, 0.1549, 0.6359, 0.1607, 0.5452, 0.1597, 0.5455, 0.1539, 0.5455, 0.1539, 0.5452, 0.1597, 0.4545, 0.159, 0.4547, 0.1532, 0.4547, 0.1532, 0.4545, 0.159, 0.3637, 0.1587, 0.364, 0.1529, 0.364, 0.1529, 0.3637, 0.1587, 0.273, 0.1587, 0.2733, 0.1529, 0.2733, 0.1529, 0.273, 0.1587, 0.1823, 0.159, 0.1825, 0.1532, 0.1825, 0.1532, 0.1823, 0.159, 0.0916, 0.1597, 0.0918, 0.1539, 0.125, 0.7341, 0.1194, 0.7328, 0.1141, 0.7353, 0.1096, 0.7317, 0.1038, 0.7319, 0.1011, 0.7268, 0.0957, 0.7246, 0.09527, 0.7189, 0.09127, 0.7147, 0.09323, 0.7092, 0.09127, 0.7038, 0.09527, 0.6996, 0.0957, 0.6938, 0.1011, 0.6917, 0.1038, 0.6866, 0.1096, 0.6867, 0.1141, 0.6832, 0.1194, 0.6857, 0.125, 0.6843, 0.1287, 0.6888, 0.1344, 0.6898, 0.136, 0.6953, 0.1408, 0.6986, 0.14, 0.7043, 0.1431, 0.7092, 0.14, 0.7142, 0.1408, 0.7199, 0.136, 0.7231, 0.1344, 0.7287, 0.1287, 0.7297])
me_cube.materials.append(mat_material)
me_cube.use_remesh_preserve_volume = False
me_cube.use_remesh_preserve_attributes = False
me_cube.use_mirror_vertex_groups = False
me_cube.update()

# ---- objects
ob_cube = bpy.data.objects.new('Cube', me_cube)

# ---- transforms, parenting, visibility, modifiers, constraints
ob_cube.location = (0.0, 0.0, 0.08055)
ob_cube.lock_rotations_4d = False
ob_cube.empty_display_type = 'ARROWS'
ob_cube.lineart.crease_threshold = 0.0

# ---- collection membership
col_collection_1.objects.link(ob_cube)

# ---- scene / render settings (as saved in the file)
scene.frame_start = 1; scene.frame_end = 250; scene.frame_set(1)
scene.render.engine = 'BLENDER_EEVEE_NEXT'
scene.render.resolution_percentage = 50
scene.render.dither_intensity = 0.0
scene.cycles.use_denoising = False
scene.cycles.samples = 128
scene.cycles.sampling_pattern = 'TABULATED_SOBOL'
scene.cycles.use_adaptive_sampling = False
scene.cycles.use_light_tree = False
scene.cycles.blur_glossy = 0.0
scene.cycles.sample_clamp_indirect = 0.0
scene.view_settings.view_transform = 'Standard'
bpy.context.view_layer.update()

# ---- added for rendering (the .blend has no active camera and no usable light): camera, sun
cam_auto = bpy.data.cameras.new('AutoCamera')
cam_auto.lens = 50.0
cam_auto.sensor_width = 36.0
cam_auto.clip_end = 1000.0
ob_auto_camera = bpy.data.objects.new('AutoCamera', cam_auto)
scene.collection.objects.link(ob_auto_camera)
ob_auto_camera.location = (4.51909, -3.28547, 3.59995)
ob_auto_camera.rotation_euler = (1.09748, -7.21219e-08, 0.694738)
scene.camera = ob_auto_camera
light_auto_sun = bpy.data.lights.new('AutoSun', 'SUN')
light_auto_sun.energy = 3.0
light_auto_sun.angle = 0.0523599
ob_auto_sun = bpy.data.objects.new('AutoSun', light_auto_sun)
scene.collection.objects.link(ob_auto_sun)
ob_auto_sun.rotation_euler = (0.872665, 0.174533, 0.523599)
bpy.context.view_layer.update()
